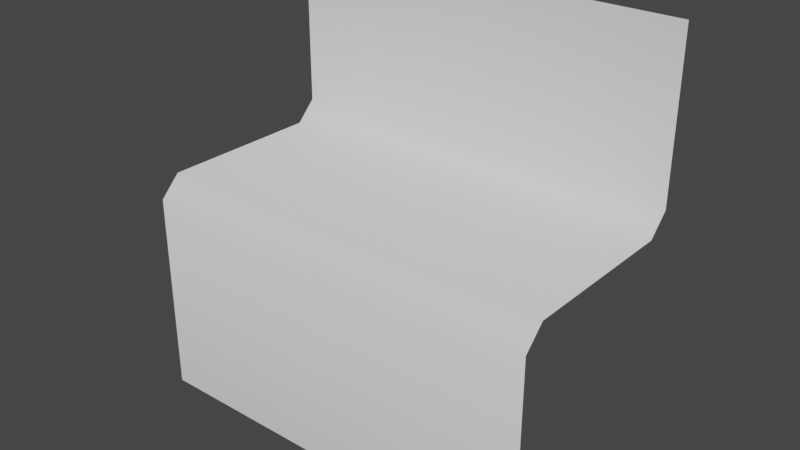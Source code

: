 # Source: waterfall.blend  (saved by Blender 2.80.75; exported with 4.5.12 LTS)
import bpy
from mathutils import Matrix  # noqa: F401  (used for matrix-valued properties, if any)

bpy.ops.wm.read_factory_settings(use_empty=True)
scene = bpy.context.scene
scene.name = 'Scene'

# ---- collections
col_collection = bpy.data.collections.new('Collection'); scene.collection.children.link(col_collection)

# ---- world
world_world = bpy.data.worlds.new('World'); scene.world = world_world
world_world.use_nodes = True; world_world.node_tree.nodes.clear()
_N = world_world.node_tree.nodes; _L = world_world.node_tree.links
n0 = _N.new('ShaderNodeOutputWorld'); n0.name = 'World Output'; n0.location = (300, 300)
n1 = _N.new('ShaderNodeBackground'); n1.name = 'Background'; n1.location = (10, 300)
n1.inputs[0].default_value = (0.05088, 0.05088, 0.05088, 1.0)
_L.new(n1.outputs[0], n0.inputs[0])
n0.is_active_output = True
world_world.color = (0.05088, 0.05088, 0.05088)
world_world.use_sun_shadow = False
world_world.sun_shadow_jitter_overblur = 0.0

# ---- meshes
me_plane = bpy.data.meshes.new('Plane')
me_plane.from_pydata([(-1.0, 0.5, 1.0), (1.0, 0.5, 1.0), (-1.0, -0.5, -1.0), (1.0, -0.5, -1.0), (-1.0, 0.5, 0.2), (-1.0, 0.4, 0.1), (1.0, 0.4, 0.1), (1.0, 0.5, 0.2), (-1.0, -0.4, 0.1), (-1.0, -0.5, 0.0), (1.0, -0.5, 0.0), (1.0, -0.4, 0.1)], [], [(7, 4, 0, 1), (6, 5, 4, 7), (9, 10, 3, 2), (8, 11, 10, 9), (8, 5, 6, 11)])
me_plane.polygons.foreach_set('use_smooth', [True] * 5)
_uv = me_plane.uv_layers.new(name='UVMap')
_uv.uv.foreach_set('vector', [1.0, 0.9, 0.0, 0.9, 0.0, 1.0, 1.0, 1.0, 1.0, 0.9, 0.0, 0.9, 0.0, 0.9, 1.0, 0.9, 0.0, 0.1, 1.0, 0.1, 1.0, 0.0, 0.0, 0.0, 0.0, 0.1, 1.0, 0.1, 1.0, 0.1, 0.0, 0.1, 0.0, 0.1, 0.0, 0.9, 1.0, 0.9, 1.0, 0.1])
me_plane.use_remesh_preserve_volume = False
me_plane.use_remesh_preserve_attributes = False
me_plane.use_mirror_vertex_groups = False
me_plane.update()

# ---- objects
ob_plane = bpy.data.objects.new('Plane', me_plane)

# ---- transforms, parenting, visibility, modifiers, constraints
ob_plane.location = (0.0, 0.0, 0.0)
ob_plane.lineart.crease_threshold = 0.0

# ---- collection membership
col_collection.objects.link(ob_plane)

# ---- scene / render settings (as saved in the file)
scene.frame_start = 1; scene.frame_end = 250; scene.frame_set(1)
scene.render.engine = 'BLENDER_EEVEE_NEXT'
scene.cycles.use_denoising = False
scene.cycles.samples = 128
scene.cycles.sampling_pattern = 'TABULATED_SOBOL'
scene.cycles.use_adaptive_sampling = False
scene.cycles.use_light_tree = False
scene.view_settings.view_transform = 'Filmic'
bpy.context.view_layer.update()

# ---- added for rendering (the .blend has no active camera and no usable light): camera, sun
cam_auto = bpy.data.cameras.new('AutoCamera')
cam_auto.lens = 50.0
cam_auto.sensor_width = 36.0
cam_auto.clip_end = 1000.0
ob_auto_camera = bpy.data.objects.new('AutoCamera', cam_auto)
scene.collection.objects.link(ob_auto_camera)
ob_auto_camera.location = (2.77567, -3.33081, 2.22054)
ob_auto_camera.rotation_euler = (1.09748, -7.21219e-08, 0.694738)
scene.camera = ob_auto_camera
light_auto_sun = bpy.data.lights.new('AutoSun', 'SUN')
light_auto_sun.energy = 3.0
light_auto_sun.angle = 0.0523599
ob_auto_sun = bpy.data.objects.new('AutoSun', light_auto_sun)
scene.collection.objects.link(ob_auto_sun)
ob_auto_sun.rotation_euler = (0.872665, 0.174533, 0.523599)
bpy.context.view_layer.update()
